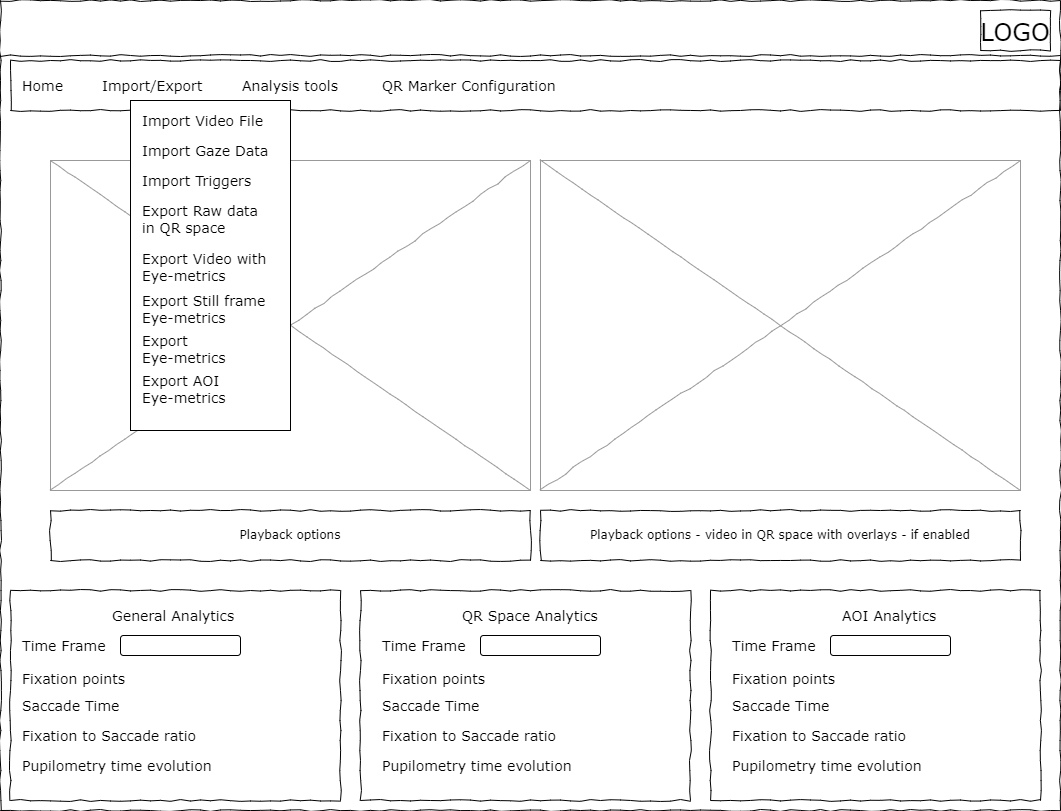

The diagram above was exported from draw.io. Its source (the exported page's mxGraphModel, read from the mxfile embedded in the PNG):
<mxGraphModel dx="2074" dy="1204" grid="1" gridSize="10" guides="1" tooltips="1" connect="1" arrows="1" fold="1" page="1" pageScale="1" pageWidth="1100" pageHeight="850" background="#ffffff" math="0" shadow="0">
  <root>
    <mxCell id="0" />
    <mxCell id="1" parent="0" />
    <mxCell id="677b7b8949515195-1" value="" style="whiteSpace=wrap;html=1;rounded=0;shadow=0;labelBackgroundColor=none;strokeColor=#000000;strokeWidth=1;fillColor=none;fontFamily=Verdana;fontSize=12;fontColor=#000000;align=center;comic=1;" parent="1" vertex="1">
      <mxGeometry x="20" y="20" width="1060" height="810" as="geometry" />
    </mxCell>
    <mxCell id="677b7b8949515195-2" value="&lt;font style=&quot;font-size: 24px;&quot;&gt;LOGO&lt;/font&gt;" style="whiteSpace=wrap;html=1;rounded=0;shadow=0;labelBackgroundColor=none;strokeWidth=1;fontFamily=Verdana;fontSize=28;align=center;comic=1;" parent="1" vertex="1">
      <mxGeometry x="1000" y="30" width="70" height="40" as="geometry" />
    </mxCell>
    <mxCell id="677b7b8949515195-8" value="" style="whiteSpace=wrap;html=1;rounded=0;shadow=0;labelBackgroundColor=none;strokeWidth=1;fillColor=none;fontFamily=Verdana;fontSize=12;align=center;comic=1;" parent="1" vertex="1">
      <mxGeometry x="30" y="610" width="330" height="210" as="geometry" />
    </mxCell>
    <mxCell id="677b7b8949515195-9" value="" style="line;strokeWidth=1;html=1;rounded=0;shadow=0;labelBackgroundColor=none;fillColor=none;fontFamily=Verdana;fontSize=14;fontColor=#000000;align=center;comic=1;" parent="1" vertex="1">
      <mxGeometry x="20" y="70" width="1060" height="10" as="geometry" />
    </mxCell>
    <mxCell id="677b7b8949515195-10" value="" style="whiteSpace=wrap;html=1;rounded=0;shadow=0;labelBackgroundColor=none;strokeWidth=1;fillColor=none;fontFamily=Verdana;fontSize=12;align=center;comic=1;" parent="1" vertex="1">
      <mxGeometry x="30" y="80" width="1050" height="50" as="geometry" />
    </mxCell>
    <mxCell id="677b7b8949515195-11" value="Home" style="text;html=1;points=[];align=left;verticalAlign=top;spacingTop=-4;fontSize=14;fontFamily=Verdana" parent="1" vertex="1">
      <mxGeometry x="40" y="95" width="60" height="15" as="geometry" />
    </mxCell>
    <mxCell id="677b7b8949515195-12" value="Import/Export" style="text;html=1;points=[];align=left;verticalAlign=top;spacingTop=-4;fontSize=14;fontFamily=Verdana" parent="1" vertex="1">
      <mxGeometry x="120" y="95" width="60" height="20" as="geometry" />
    </mxCell>
    <mxCell id="677b7b8949515195-13" value="Analysis tools" style="text;html=1;points=[];align=left;verticalAlign=top;spacingTop=-4;fontSize=14;fontFamily=Verdana" parent="1" vertex="1">
      <mxGeometry x="260" y="95" width="60" height="20" as="geometry" />
    </mxCell>
    <mxCell id="677b7b8949515195-14" value="QR Marker Configuration&amp;nbsp;" style="text;html=1;points=[];align=left;verticalAlign=top;spacingTop=-4;fontSize=14;fontFamily=Verdana" parent="1" vertex="1">
      <mxGeometry x="400" y="95" width="60" height="20" as="geometry" />
    </mxCell>
    <mxCell id="677b7b8949515195-16" value="" style="verticalLabelPosition=bottom;shadow=0;dashed=0;align=center;html=1;verticalAlign=top;strokeWidth=1;shape=mxgraph.mockup.graphics.simpleIcon;strokeColor=#999999;rounded=0;labelBackgroundColor=none;fontFamily=Verdana;fontSize=14;fontColor=#000000;comic=1;" parent="1" vertex="1">
      <mxGeometry x="70" y="180" width="480" height="330" as="geometry" />
    </mxCell>
    <mxCell id="qwBX4drv_svDkVCXMGxv-3" value="Playback options" style="whiteSpace=wrap;html=1;rounded=0;shadow=0;labelBackgroundColor=none;strokeWidth=1;fillColor=none;fontFamily=Verdana;fontSize=12;align=center;comic=1;" parent="1" vertex="1">
      <mxGeometry x="70" y="530" width="480" height="50" as="geometry" />
    </mxCell>
    <mxCell id="qwBX4drv_svDkVCXMGxv-4" value="General Analytics&amp;nbsp;" style="text;html=1;points=[];align=left;verticalAlign=top;spacingTop=-4;fontSize=14;fontFamily=Verdana" parent="1" vertex="1">
      <mxGeometry x="130" y="625" width="60" height="15" as="geometry" />
    </mxCell>
    <mxCell id="qwBX4drv_svDkVCXMGxv-5" value="Time Frame&amp;nbsp;" style="text;html=1;points=[];align=left;verticalAlign=top;spacingTop=-4;fontSize=14;fontFamily=Verdana" parent="1" vertex="1">
      <mxGeometry x="40" y="655" width="60" height="15" as="geometry" />
    </mxCell>
    <mxCell id="qwBX4drv_svDkVCXMGxv-7" value="Fixation points&amp;nbsp;" style="text;html=1;points=[];align=left;verticalAlign=top;spacingTop=-4;fontSize=14;fontFamily=Verdana" parent="1" vertex="1">
      <mxGeometry x="40" y="687.5" width="60" height="15" as="geometry" />
    </mxCell>
    <mxCell id="qwBX4drv_svDkVCXMGxv-8" value="Saccade Time" style="text;html=1;points=[];align=left;verticalAlign=top;spacingTop=-4;fontSize=14;fontFamily=Verdana" parent="1" vertex="1">
      <mxGeometry x="40" y="715" width="60" height="15" as="geometry" />
    </mxCell>
    <mxCell id="qwBX4drv_svDkVCXMGxv-9" value="Fixation to Saccade ratio" style="text;html=1;points=[];align=left;verticalAlign=top;spacingTop=-4;fontSize=14;fontFamily=Verdana" parent="1" vertex="1">
      <mxGeometry x="40" y="745" width="60" height="15" as="geometry" />
    </mxCell>
    <mxCell id="qwBX4drv_svDkVCXMGxv-10" value="" style="rounded=1;whiteSpace=wrap;html=1;" parent="1" vertex="1">
      <mxGeometry x="140" y="655" width="120" height="20" as="geometry" />
    </mxCell>
    <mxCell id="qwBX4drv_svDkVCXMGxv-11" value="" style="whiteSpace=wrap;html=1;rounded=0;shadow=0;labelBackgroundColor=none;strokeWidth=1;fillColor=none;fontFamily=Verdana;fontSize=12;align=center;comic=1;" parent="1" vertex="1">
      <mxGeometry x="380" y="610" width="330" height="210" as="geometry" />
    </mxCell>
    <mxCell id="qwBX4drv_svDkVCXMGxv-19" value="QR Space Analytics" style="text;html=1;points=[];align=left;verticalAlign=top;spacingTop=-4;fontSize=14;fontFamily=Verdana" parent="1" vertex="1">
      <mxGeometry x="480" y="625" width="60" height="15" as="geometry" />
    </mxCell>
    <mxCell id="qwBX4drv_svDkVCXMGxv-20" value="Time Frame&amp;nbsp;" style="text;html=1;points=[];align=left;verticalAlign=top;spacingTop=-4;fontSize=14;fontFamily=Verdana" parent="1" vertex="1">
      <mxGeometry x="400" y="655" width="60" height="15" as="geometry" />
    </mxCell>
    <mxCell id="qwBX4drv_svDkVCXMGxv-21" value="Fixation points&amp;nbsp;" style="text;html=1;points=[];align=left;verticalAlign=top;spacingTop=-4;fontSize=14;fontFamily=Verdana" parent="1" vertex="1">
      <mxGeometry x="400" y="687.5" width="60" height="15" as="geometry" />
    </mxCell>
    <mxCell id="qwBX4drv_svDkVCXMGxv-22" value="Saccade Time" style="text;html=1;points=[];align=left;verticalAlign=top;spacingTop=-4;fontSize=14;fontFamily=Verdana" parent="1" vertex="1">
      <mxGeometry x="400" y="715" width="60" height="15" as="geometry" />
    </mxCell>
    <mxCell id="qwBX4drv_svDkVCXMGxv-23" value="Fixation to Saccade ratio" style="text;html=1;points=[];align=left;verticalAlign=top;spacingTop=-4;fontSize=14;fontFamily=Verdana" parent="1" vertex="1">
      <mxGeometry x="400" y="745" width="60" height="15" as="geometry" />
    </mxCell>
    <mxCell id="qwBX4drv_svDkVCXMGxv-24" value="" style="rounded=1;whiteSpace=wrap;html=1;" parent="1" vertex="1">
      <mxGeometry x="500" y="655" width="120" height="20" as="geometry" />
    </mxCell>
    <mxCell id="qwBX4drv_svDkVCXMGxv-25" value="" style="whiteSpace=wrap;html=1;rounded=0;shadow=0;labelBackgroundColor=none;strokeWidth=1;fillColor=none;fontFamily=Verdana;fontSize=12;align=center;comic=1;" parent="1" vertex="1">
      <mxGeometry x="730" y="610" width="330" height="210" as="geometry" />
    </mxCell>
    <mxCell id="qwBX4drv_svDkVCXMGxv-26" value="AOI Analytics" style="text;html=1;points=[];align=left;verticalAlign=top;spacingTop=-4;fontSize=14;fontFamily=Verdana" parent="1" vertex="1">
      <mxGeometry x="860" y="625" width="60" height="15" as="geometry" />
    </mxCell>
    <mxCell id="qwBX4drv_svDkVCXMGxv-27" value="Time Frame&amp;nbsp;" style="text;html=1;points=[];align=left;verticalAlign=top;spacingTop=-4;fontSize=14;fontFamily=Verdana" parent="1" vertex="1">
      <mxGeometry x="750" y="655" width="60" height="15" as="geometry" />
    </mxCell>
    <mxCell id="qwBX4drv_svDkVCXMGxv-28" value="Fixation points&amp;nbsp;" style="text;html=1;points=[];align=left;verticalAlign=top;spacingTop=-4;fontSize=14;fontFamily=Verdana" parent="1" vertex="1">
      <mxGeometry x="750" y="687.5" width="60" height="15" as="geometry" />
    </mxCell>
    <mxCell id="qwBX4drv_svDkVCXMGxv-29" value="Saccade Time" style="text;html=1;points=[];align=left;verticalAlign=top;spacingTop=-4;fontSize=14;fontFamily=Verdana" parent="1" vertex="1">
      <mxGeometry x="750" y="715" width="60" height="15" as="geometry" />
    </mxCell>
    <mxCell id="qwBX4drv_svDkVCXMGxv-30" value="Fixation to Saccade ratio" style="text;html=1;points=[];align=left;verticalAlign=top;spacingTop=-4;fontSize=14;fontFamily=Verdana" parent="1" vertex="1">
      <mxGeometry x="750" y="745" width="60" height="15" as="geometry" />
    </mxCell>
    <mxCell id="qwBX4drv_svDkVCXMGxv-31" value="" style="rounded=1;whiteSpace=wrap;html=1;" parent="1" vertex="1">
      <mxGeometry x="850" y="655" width="120" height="20" as="geometry" />
    </mxCell>
    <mxCell id="qwBX4drv_svDkVCXMGxv-34" value="Pupilometry time evolution" style="text;html=1;points=[];align=left;verticalAlign=top;spacingTop=-4;fontSize=14;fontFamily=Verdana" parent="1" vertex="1">
      <mxGeometry x="40" y="775" width="60" height="15" as="geometry" />
    </mxCell>
    <mxCell id="qwBX4drv_svDkVCXMGxv-36" value="Pupilometry time evolution" style="text;html=1;points=[];align=left;verticalAlign=top;spacingTop=-4;fontSize=14;fontFamily=Verdana" parent="1" vertex="1">
      <mxGeometry x="400" y="775" width="60" height="15" as="geometry" />
    </mxCell>
    <mxCell id="qwBX4drv_svDkVCXMGxv-37" value="Pupilometry time evolution" style="text;html=1;points=[];align=left;verticalAlign=top;spacingTop=-4;fontSize=14;fontFamily=Verdana" parent="1" vertex="1">
      <mxGeometry x="750" y="775" width="60" height="15" as="geometry" />
    </mxCell>
    <mxCell id="qwBX4drv_svDkVCXMGxv-38" value="" style="verticalLabelPosition=bottom;shadow=0;dashed=0;align=center;html=1;verticalAlign=top;strokeWidth=1;shape=mxgraph.mockup.graphics.simpleIcon;strokeColor=#999999;rounded=0;labelBackgroundColor=none;fontFamily=Verdana;fontSize=14;fontColor=#000000;comic=1;" parent="1" vertex="1">
      <mxGeometry x="560" y="180" width="480" height="330" as="geometry" />
    </mxCell>
    <mxCell id="qwBX4drv_svDkVCXMGxv-39" value="Playback options - video in QR space with overlays - if enabled" style="whiteSpace=wrap;html=1;rounded=0;shadow=0;labelBackgroundColor=none;strokeWidth=1;fillColor=none;fontFamily=Verdana;fontSize=12;align=center;comic=1;" parent="1" vertex="1">
      <mxGeometry x="560" y="530" width="480" height="50" as="geometry" />
    </mxCell>
    <mxCell id="qwBX4drv_svDkVCXMGxv-40" value="" style="rounded=0;whiteSpace=wrap;html=1;" parent="1" vertex="1">
      <mxGeometry x="150" y="120" width="160" height="330" as="geometry" />
    </mxCell>
    <mxCell id="qwBX4drv_svDkVCXMGxv-41" value="Import Video File" style="text;html=1;points=[];align=left;verticalAlign=top;spacingTop=-4;fontSize=14;fontFamily=Verdana" parent="1" vertex="1">
      <mxGeometry x="160" y="130" width="60" height="15" as="geometry" />
    </mxCell>
    <mxCell id="qwBX4drv_svDkVCXMGxv-42" value="Import Gaze Data" style="text;html=1;points=[];align=left;verticalAlign=top;spacingTop=-4;fontSize=14;fontFamily=Verdana" parent="1" vertex="1">
      <mxGeometry x="160" y="160" width="60" height="15" as="geometry" />
    </mxCell>
    <mxCell id="qwBX4drv_svDkVCXMGxv-43" value="Export Raw data&lt;br&gt;in QR space" style="text;html=1;points=[];align=left;verticalAlign=top;spacingTop=-4;fontSize=14;fontFamily=Verdana" parent="1" vertex="1">
      <mxGeometry x="160" y="220" width="60" height="15" as="geometry" />
    </mxCell>
    <mxCell id="qwBX4drv_svDkVCXMGxv-44" value="Export Video with&amp;nbsp;&lt;br&gt;Eye-metrics" style="text;html=1;points=[];align=left;verticalAlign=top;spacingTop=-4;fontSize=14;fontFamily=Verdana" parent="1" vertex="1">
      <mxGeometry x="160" y="267.5" width="60" height="15" as="geometry" />
    </mxCell>
    <mxCell id="qwBX4drv_svDkVCXMGxv-45" value="Export Still frame&amp;nbsp;&lt;br&gt;Eye-metrics" style="text;html=1;points=[];align=left;verticalAlign=top;spacingTop=-4;fontSize=14;fontFamily=Verdana" parent="1" vertex="1">
      <mxGeometry x="160" y="310" width="60" height="15" as="geometry" />
    </mxCell>
    <mxCell id="qwBX4drv_svDkVCXMGxv-46" value="Export&amp;nbsp;&amp;nbsp;&lt;br&gt;Eye-metrics" style="text;html=1;points=[];align=left;verticalAlign=top;spacingTop=-4;fontSize=14;fontFamily=Verdana" parent="1" vertex="1">
      <mxGeometry x="160" y="350" width="60" height="15" as="geometry" />
    </mxCell>
    <mxCell id="qwBX4drv_svDkVCXMGxv-47" value="Export AOI&amp;nbsp;&lt;br&gt;Eye-metrics" style="text;html=1;points=[];align=left;verticalAlign=top;spacingTop=-4;fontSize=14;fontFamily=Verdana" parent="1" vertex="1">
      <mxGeometry x="160" y="390" width="60" height="15" as="geometry" />
    </mxCell>
    <mxCell id="AHtWSh_vj4_ZFJC4VJW7-25" value="Import Triggers" style="text;html=1;points=[];align=left;verticalAlign=top;spacingTop=-4;fontSize=14;fontFamily=Verdana" parent="1" vertex="1">
      <mxGeometry x="160" y="190" width="60" height="15" as="geometry" />
    </mxCell>
  </root>
</mxGraphModel>